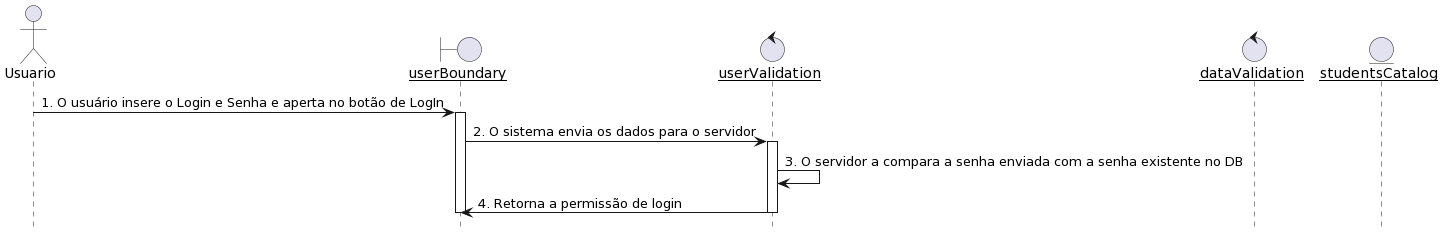

The diagram above was rendered by PlantUML. Its source (embedded in the PNG):
@startuml
hide footbox
actor Usuario
boundary "__userBoundary__" as ub
control "__userValidation__" as uv
control "__dataValidation__" as dv
entity "__studentsCatalog__" as sc

Usuario -> ub : 1. O usuário insere o Login e Senha e aperta no botão de LogIn
activate ub
ub -> uv : 2. O sistema envia os dados para o servidor
activate uv
uv -> uv : 3. O servidor a compara a senha enviada com a senha existente no DB
uv -> ub : 4. Retorna a permissão de login
deactivate uv
deactivate ub
@enduml